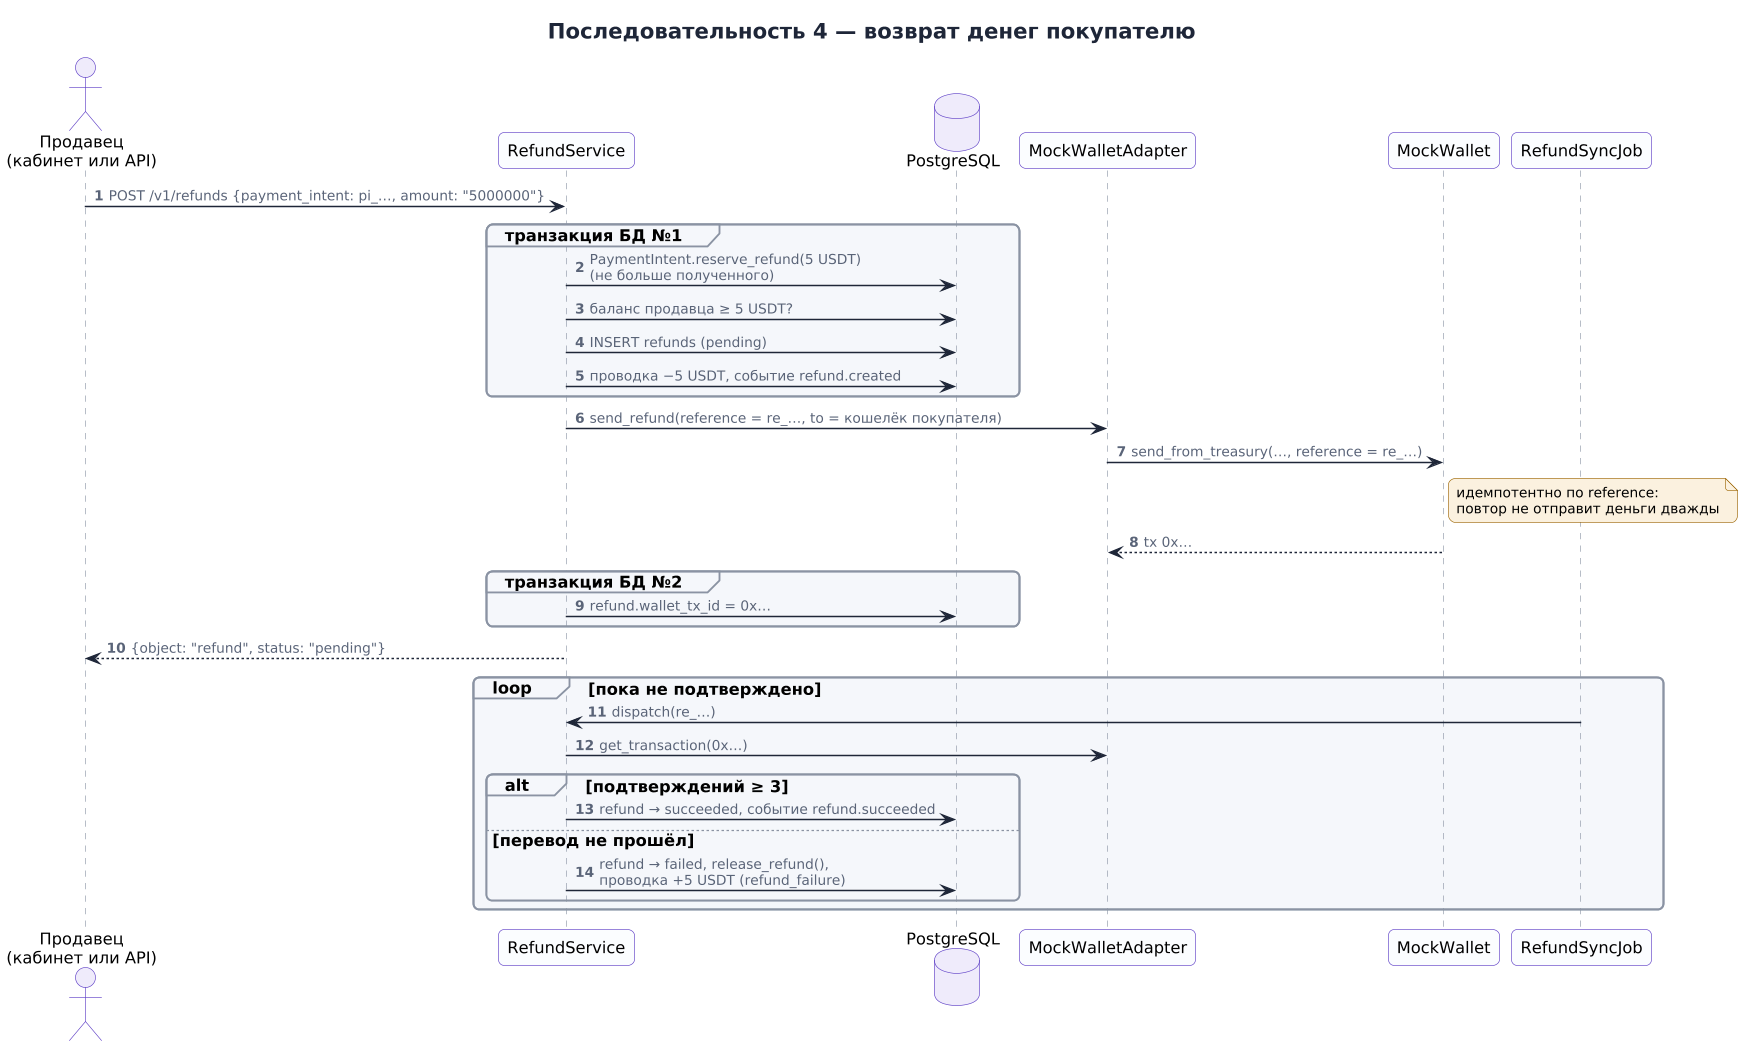

The diagram above was rendered by PlantUML. Its source (embedded in the PNG):
@startuml sequence-refund
!include _style.iuml
title Последовательность 4 — возврат денег покупателю
autonumber

actor "Продавец\n(кабинет или API)" as M
participant "RefundService" as RS
database "PostgreSQL" as DB
participant "MockWalletAdapter" as A
participant "MockWallet" as W
participant "RefundSyncJob" as Job

M -> RS : POST /v1/refunds {payment_intent: pi_…, amount: "5000000"}
group транзакция БД №1
  RS -> DB : PaymentIntent.reserve_refund(5 USDT)\n(не больше полученного)
  RS -> DB : баланс продавца ≥ 5 USDT?
  RS -> DB : INSERT refunds (pending)
  RS -> DB : проводка −5 USDT, событие refund.created
end
RS -> A : send_refund(reference = re_…, to = кошелёк покупателя)
A -> W : send_from_treasury(…, reference = re_…)
note right of W : идемпотентно по reference:\nповтор не отправит деньги дважды
W --> A : tx 0x…
group транзакция БД №2
  RS -> DB : refund.wallet_tx_id = 0x…
end
RS --> M : {object: "refund", status: "pending"}

loop пока не подтверждено
  Job -> RS : dispatch(re_…)
  RS -> A : get_transaction(0x…)
  alt подтверждений ≥ 3
    RS -> DB : refund → succeeded, событие refund.succeeded
  else перевод не прошёл
    RS -> DB : refund → failed, release_refund(),\nпроводка +5 USDT (refund_failure)
  end
end
@enduml